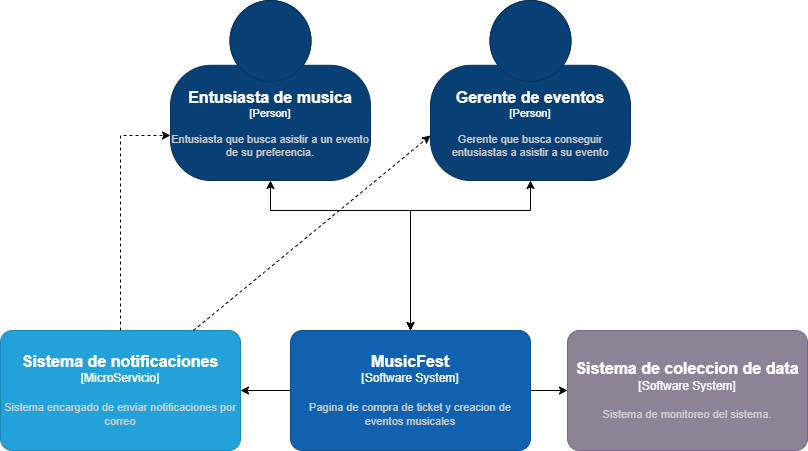

The diagram above was exported from draw.io. Its source (the exported page's mxGraphModel, read from the mxfile embedded in the PNG):
<mxGraphModel dx="1434" dy="746" grid="1" gridSize="10" guides="1" tooltips="1" connect="1" arrows="1" fold="1" page="1" pageScale="1" pageWidth="827" pageHeight="1169" math="0" shadow="0">
  <root>
    <mxCell id="0" />
    <mxCell id="1" parent="0" />
    <mxCell id="jAx2lfJoiHALP-K3zlxZ-7" style="edgeStyle=orthogonalEdgeStyle;rounded=0;orthogonalLoop=1;jettySize=auto;html=1;startArrow=classic;startFill=1;" edge="1" parent="1" source="jAx2lfJoiHALP-K3zlxZ-2" target="jAx2lfJoiHALP-K3zlxZ-4">
      <mxGeometry relative="1" as="geometry">
        <Array as="points">
          <mxPoint x="550" y="440" />
          <mxPoint x="430" y="440" />
        </Array>
      </mxGeometry>
    </mxCell>
    <object placeholders="1" c4Name="Gerente de eventos" c4Type="Person" c4Description="Gerente que busca conseguir entusiastas a asistir a su evento" label="&lt;font style=&quot;font-size: 16px&quot;&gt;&lt;b&gt;%c4Name%&lt;/b&gt;&lt;/font&gt;&lt;div&gt;[%c4Type%]&lt;/div&gt;&lt;br&gt;&lt;div&gt;&lt;font style=&quot;font-size: 11px&quot;&gt;&lt;font color=&quot;#cccccc&quot;&gt;%c4Description%&lt;/font&gt;&lt;/div&gt;" id="jAx2lfJoiHALP-K3zlxZ-2">
      <mxCell style="html=1;fontSize=11;dashed=0;whiteSpace=wrap;fillColor=#083F75;strokeColor=#06315C;fontColor=#ffffff;shape=mxgraph.c4.person2;align=center;metaEdit=1;points=[[0.5,0,0],[1,0.5,0],[1,0.75,0],[0.75,1,0],[0.5,1,0],[0.25,1,0],[0,0.75,0],[0,0.5,0]];resizable=0;" vertex="1" parent="1">
        <mxGeometry x="450" y="230" width="200" height="180" as="geometry" />
      </mxCell>
    </object>
    <mxCell id="jAx2lfJoiHALP-K3zlxZ-8" style="edgeStyle=orthogonalEdgeStyle;rounded=0;orthogonalLoop=1;jettySize=auto;html=1;startArrow=classic;startFill=1;" edge="1" parent="1" source="jAx2lfJoiHALP-K3zlxZ-3" target="jAx2lfJoiHALP-K3zlxZ-4">
      <mxGeometry relative="1" as="geometry">
        <Array as="points">
          <mxPoint x="290" y="440" />
          <mxPoint x="430" y="440" />
        </Array>
      </mxGeometry>
    </mxCell>
    <object placeholders="1" c4Name="Entusiasta de musica" c4Type="Person" c4Description="Entusiasta que busca asistir a un evento de su preferencia." label="&lt;font style=&quot;font-size: 16px&quot;&gt;&lt;b&gt;%c4Name%&lt;/b&gt;&lt;/font&gt;&lt;div&gt;[%c4Type%]&lt;/div&gt;&lt;br&gt;&lt;div&gt;&lt;font style=&quot;font-size: 11px&quot;&gt;&lt;font color=&quot;#cccccc&quot;&gt;%c4Description%&lt;/font&gt;&lt;/div&gt;" id="jAx2lfJoiHALP-K3zlxZ-3">
      <mxCell style="html=1;fontSize=11;dashed=0;whiteSpace=wrap;fillColor=#083F75;strokeColor=#06315C;fontColor=#ffffff;shape=mxgraph.c4.person2;align=center;metaEdit=1;points=[[0.5,0,0],[1,0.5,0],[1,0.75,0],[0.75,1,0],[0.5,1,0],[0.25,1,0],[0,0.75,0],[0,0.5,0]];resizable=0;" vertex="1" parent="1">
        <mxGeometry x="190" y="230" width="200" height="180" as="geometry" />
      </mxCell>
    </object>
    <mxCell id="jAx2lfJoiHALP-K3zlxZ-9" style="edgeStyle=orthogonalEdgeStyle;rounded=0;orthogonalLoop=1;jettySize=auto;html=1;" edge="1" parent="1" source="jAx2lfJoiHALP-K3zlxZ-4" target="jAx2lfJoiHALP-K3zlxZ-6">
      <mxGeometry relative="1" as="geometry" />
    </mxCell>
    <mxCell id="jAx2lfJoiHALP-K3zlxZ-10" style="edgeStyle=orthogonalEdgeStyle;rounded=0;orthogonalLoop=1;jettySize=auto;html=1;" edge="1" parent="1" source="jAx2lfJoiHALP-K3zlxZ-4" target="jAx2lfJoiHALP-K3zlxZ-5">
      <mxGeometry relative="1" as="geometry" />
    </mxCell>
    <object placeholders="1" c4Name="MusicFest" c4Type="Software System" c4Description="Pagina de compra de ticket y creacion de eventos musicales" label="&lt;font style=&quot;font-size: 16px&quot;&gt;&lt;b&gt;%c4Name%&lt;/b&gt;&lt;/font&gt;&lt;div&gt;[%c4Type%]&lt;/div&gt;&lt;br&gt;&lt;div&gt;&lt;font style=&quot;font-size: 11px&quot;&gt;&lt;font color=&quot;#cccccc&quot;&gt;%c4Description%&lt;/font&gt;&lt;/div&gt;" id="jAx2lfJoiHALP-K3zlxZ-4">
      <mxCell style="rounded=1;whiteSpace=wrap;html=1;labelBackgroundColor=none;fillColor=#1061B0;fontColor=#ffffff;align=center;arcSize=10;strokeColor=#0D5091;metaEdit=1;resizable=0;points=[[0.25,0,0],[0.5,0,0],[0.75,0,0],[1,0.25,0],[1,0.5,0],[1,0.75,0],[0.75,1,0],[0.5,1,0],[0.25,1,0],[0,0.75,0],[0,0.5,0],[0,0.25,0]];" vertex="1" parent="1">
        <mxGeometry x="310" y="560" width="240" height="120" as="geometry" />
      </mxCell>
    </object>
    <object placeholders="1" c4Name="Sistema de coleccion de data" c4Type="Software System" c4Description="Sistema de monitoreo del sistema." label="&lt;font style=&quot;font-size: 16px&quot;&gt;&lt;b&gt;%c4Name%&lt;/b&gt;&lt;/font&gt;&lt;div&gt;[%c4Type%]&lt;/div&gt;&lt;br&gt;&lt;div&gt;&lt;font style=&quot;font-size: 11px&quot;&gt;&lt;font color=&quot;#cccccc&quot;&gt;%c4Description%&lt;/font&gt;&lt;/div&gt;" id="jAx2lfJoiHALP-K3zlxZ-5">
      <mxCell style="rounded=1;whiteSpace=wrap;html=1;labelBackgroundColor=none;fillColor=#8C8496;fontColor=#ffffff;align=center;arcSize=10;strokeColor=#736782;metaEdit=1;resizable=0;points=[[0.25,0,0],[0.5,0,0],[0.75,0,0],[1,0.25,0],[1,0.5,0],[1,0.75,0],[0.75,1,0],[0.5,1,0],[0.25,1,0],[0,0.75,0],[0,0.5,0],[0,0.25,0]];" vertex="1" parent="1">
        <mxGeometry x="587" y="560" width="240" height="120" as="geometry" />
      </mxCell>
    </object>
    <object placeholders="1" c4Name="Sistema de notificaciones" c4Type="MicroServicio" c4Description="Sistema encargado de enviar notificaciones por correo" label="&lt;font style=&quot;font-size: 16px&quot;&gt;&lt;b&gt;%c4Name%&lt;/b&gt;&lt;/font&gt;&lt;div&gt;[%c4Type%]&lt;/div&gt;&lt;br&gt;&lt;div&gt;&lt;font style=&quot;font-size: 11px&quot;&gt;&lt;font color=&quot;#cccccc&quot;&gt;%c4Description%&lt;/font&gt;&lt;/div&gt;" id="jAx2lfJoiHALP-K3zlxZ-6">
      <mxCell style="rounded=1;whiteSpace=wrap;html=1;labelBackgroundColor=none;fillColor=#23a2d9;fontColor=#ffffff;align=center;arcSize=10;strokeColor=#1889b9;metaEdit=1;resizable=0;points=[[0.25,0,0],[0.5,0,0],[0.75,0,0],[1,0.25,0],[1,0.5,0],[1,0.75,0],[0.75,1,0],[0.5,1,0],[0.25,1,0],[0,0.75,0],[0,0.5,0],[0,0.25,0]];" vertex="1" parent="1">
        <mxGeometry x="20" y="560" width="240" height="120" as="geometry" />
      </mxCell>
    </object>
    <mxCell id="jAx2lfJoiHALP-K3zlxZ-11" style="edgeStyle=orthogonalEdgeStyle;rounded=0;orthogonalLoop=1;jettySize=auto;html=1;entryX=0;entryY=0.75;entryDx=0;entryDy=0;entryPerimeter=0;dashed=1;" edge="1" parent="1" source="jAx2lfJoiHALP-K3zlxZ-6" target="jAx2lfJoiHALP-K3zlxZ-3">
      <mxGeometry relative="1" as="geometry" />
    </mxCell>
    <mxCell id="jAx2lfJoiHALP-K3zlxZ-12" style="rounded=0;orthogonalLoop=1;jettySize=auto;html=1;entryX=0;entryY=0.75;entryDx=0;entryDy=0;entryPerimeter=0;dashed=1;" edge="1" parent="1" source="jAx2lfJoiHALP-K3zlxZ-6" target="jAx2lfJoiHALP-K3zlxZ-2">
      <mxGeometry relative="1" as="geometry" />
    </mxCell>
  </root>
</mxGraphModel>